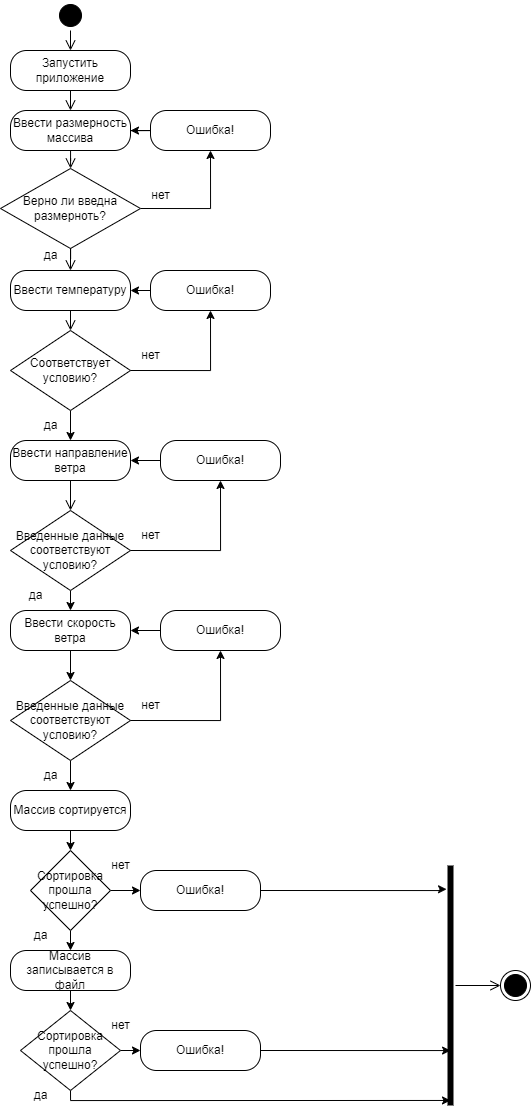

The diagram above was exported from draw.io. Its source (the exported page's mxGraphModel, read from the mxfile embedded in the PNG):
<mxGraphModel dx="1631" dy="933" grid="1" gridSize="10" guides="1" tooltips="1" connect="1" arrows="1" fold="1" page="1" pageScale="1" pageWidth="827" pageHeight="1169" math="0" shadow="0">
  <root>
    <mxCell id="0" />
    <mxCell id="1" parent="0" />
    <mxCell id="rmMfcQ_pJDE-iQIe74ri-1" value="" style="ellipse;html=1;shape=startState;fillColor=#000000;strokeColor=#000000;" vertex="1" parent="1">
      <mxGeometry x="145" y="20" width="30" height="30" as="geometry" />
    </mxCell>
    <mxCell id="rmMfcQ_pJDE-iQIe74ri-2" value="" style="edgeStyle=orthogonalEdgeStyle;html=1;verticalAlign=bottom;endArrow=open;endSize=8;strokeColor=#000000;rounded=0;entryX=0.5;entryY=0;entryDx=0;entryDy=0;" edge="1" source="rmMfcQ_pJDE-iQIe74ri-1" parent="1" target="rmMfcQ_pJDE-iQIe74ri-3">
      <mxGeometry relative="1" as="geometry">
        <mxPoint x="160" y="20" as="targetPoint" />
      </mxGeometry>
    </mxCell>
    <mxCell id="rmMfcQ_pJDE-iQIe74ri-3" value="Запустить приложение" style="rounded=1;whiteSpace=wrap;html=1;arcSize=40;fontColor=#000000;fillColor=#ffffff;strokeColor=#000000;" vertex="1" parent="1">
      <mxGeometry x="100" y="70" width="120" height="40" as="geometry" />
    </mxCell>
    <mxCell id="rmMfcQ_pJDE-iQIe74ri-4" value="" style="edgeStyle=orthogonalEdgeStyle;html=1;verticalAlign=bottom;endArrow=open;endSize=8;strokeColor=#000000;rounded=0;entryX=0.5;entryY=0;entryDx=0;entryDy=0;" edge="1" source="rmMfcQ_pJDE-iQIe74ri-3" parent="1" target="rmMfcQ_pJDE-iQIe74ri-5">
      <mxGeometry relative="1" as="geometry">
        <mxPoint x="160" y="120" as="targetPoint" />
      </mxGeometry>
    </mxCell>
    <mxCell id="rmMfcQ_pJDE-iQIe74ri-5" value="Ввести размерность массива" style="rounded=1;whiteSpace=wrap;html=1;arcSize=40;fontColor=#000000;fillColor=#ffffff;strokeColor=#000000;" vertex="1" parent="1">
      <mxGeometry x="100" y="130" width="120" height="40" as="geometry" />
    </mxCell>
    <mxCell id="rmMfcQ_pJDE-iQIe74ri-6" value="" style="edgeStyle=orthogonalEdgeStyle;html=1;verticalAlign=bottom;endArrow=open;endSize=8;strokeColor=#000000;rounded=0;" edge="1" source="rmMfcQ_pJDE-iQIe74ri-13" parent="1">
      <mxGeometry relative="1" as="geometry">
        <mxPoint x="160" y="230" as="targetPoint" />
      </mxGeometry>
    </mxCell>
    <mxCell id="rmMfcQ_pJDE-iQIe74ri-9" style="edgeStyle=orthogonalEdgeStyle;rounded=0;orthogonalLoop=1;jettySize=auto;html=1;exitX=1;exitY=0.5;exitDx=0;exitDy=0;entryX=0.5;entryY=1;entryDx=0;entryDy=0;strokeColor=#000000;" edge="1" parent="1" source="rmMfcQ_pJDE-iQIe74ri-13" target="rmMfcQ_pJDE-iQIe74ri-10">
      <mxGeometry relative="1" as="geometry">
        <mxPoint x="300" y="190" as="targetPoint" />
        <mxPoint x="220" y="260" as="sourcePoint" />
      </mxGeometry>
    </mxCell>
    <mxCell id="rmMfcQ_pJDE-iQIe74ri-8" value="" style="edgeStyle=orthogonalEdgeStyle;html=1;verticalAlign=bottom;endArrow=open;endSize=8;strokeColor=#000000;rounded=0;exitX=0.5;exitY=1;exitDx=0;exitDy=0;entryX=0.5;entryY=0;entryDx=0;entryDy=0;" edge="1" source="rmMfcQ_pJDE-iQIe74ri-14" parent="1" target="rmMfcQ_pJDE-iQIe74ri-16">
      <mxGeometry relative="1" as="geometry">
        <mxPoint x="160" y="340" as="targetPoint" />
        <mxPoint x="160" y="280" as="sourcePoint" />
      </mxGeometry>
    </mxCell>
    <mxCell id="rmMfcQ_pJDE-iQIe74ri-12" style="edgeStyle=orthogonalEdgeStyle;rounded=0;orthogonalLoop=1;jettySize=auto;html=1;exitX=0;exitY=0.5;exitDx=0;exitDy=0;strokeColor=#000000;" edge="1" parent="1" source="rmMfcQ_pJDE-iQIe74ri-10" target="rmMfcQ_pJDE-iQIe74ri-5">
      <mxGeometry relative="1" as="geometry" />
    </mxCell>
    <mxCell id="rmMfcQ_pJDE-iQIe74ri-10" value="Ошибка!" style="rounded=1;whiteSpace=wrap;html=1;arcSize=40;fontColor=#000000;fillColor=#ffffff;strokeColor=#000000;" vertex="1" parent="1">
      <mxGeometry x="240" y="130" width="120" height="40" as="geometry" />
    </mxCell>
    <mxCell id="rmMfcQ_pJDE-iQIe74ri-22" style="edgeStyle=orthogonalEdgeStyle;rounded=0;orthogonalLoop=1;jettySize=auto;html=1;exitX=0.5;exitY=1;exitDx=0;exitDy=0;entryX=0.5;entryY=0;entryDx=0;entryDy=0;strokeColor=#000000;" edge="1" parent="1" source="rmMfcQ_pJDE-iQIe74ri-16" target="rmMfcQ_pJDE-iQIe74ri-20">
      <mxGeometry relative="1" as="geometry" />
    </mxCell>
    <mxCell id="rmMfcQ_pJDE-iQIe74ri-16" value="Соответствует условию?" style="rhombus;whiteSpace=wrap;html=1;strokeColor=#000000;" vertex="1" parent="1">
      <mxGeometry x="100" y="350" width="120" height="80" as="geometry" />
    </mxCell>
    <mxCell id="rmMfcQ_pJDE-iQIe74ri-17" style="edgeStyle=orthogonalEdgeStyle;rounded=0;orthogonalLoop=1;jettySize=auto;html=1;exitX=1;exitY=0.5;exitDx=0;exitDy=0;entryX=0.5;entryY=1;entryDx=0;entryDy=0;strokeColor=#000000;" edge="1" parent="1" target="rmMfcQ_pJDE-iQIe74ri-19" source="rmMfcQ_pJDE-iQIe74ri-16">
      <mxGeometry relative="1" as="geometry">
        <mxPoint x="300" y="400" as="targetPoint" />
        <mxPoint x="230" y="480" as="sourcePoint" />
      </mxGeometry>
    </mxCell>
    <mxCell id="rmMfcQ_pJDE-iQIe74ri-63" style="edgeStyle=orthogonalEdgeStyle;rounded=0;orthogonalLoop=1;jettySize=auto;html=1;exitX=0;exitY=0.5;exitDx=0;exitDy=0;entryX=1;entryY=0.5;entryDx=0;entryDy=0;strokeColor=#000000;" edge="1" parent="1" source="rmMfcQ_pJDE-iQIe74ri-19" target="rmMfcQ_pJDE-iQIe74ri-14">
      <mxGeometry relative="1" as="geometry" />
    </mxCell>
    <mxCell id="rmMfcQ_pJDE-iQIe74ri-19" value="Ошибка!" style="rounded=1;whiteSpace=wrap;html=1;arcSize=40;fontColor=#000000;fillColor=#ffffff;strokeColor=#000000;" vertex="1" parent="1">
      <mxGeometry x="240" y="290" width="120" height="40" as="geometry" />
    </mxCell>
    <mxCell id="rmMfcQ_pJDE-iQIe74ri-20" value="Ввести направление ветра" style="rounded=1;whiteSpace=wrap;html=1;arcSize=40;fontColor=#000000;fillColor=#ffffff;strokeColor=#000000;" vertex="1" parent="1">
      <mxGeometry x="100" y="460" width="120" height="40" as="geometry" />
    </mxCell>
    <mxCell id="rmMfcQ_pJDE-iQIe74ri-21" value="" style="edgeStyle=orthogonalEdgeStyle;html=1;verticalAlign=bottom;endArrow=open;endSize=8;strokeColor=#000000;rounded=0;entryX=0.5;entryY=0;entryDx=0;entryDy=0;" edge="1" source="rmMfcQ_pJDE-iQIe74ri-20" parent="1" target="rmMfcQ_pJDE-iQIe74ri-23">
      <mxGeometry relative="1" as="geometry">
        <mxPoint x="160" y="620" as="targetPoint" />
      </mxGeometry>
    </mxCell>
    <mxCell id="rmMfcQ_pJDE-iQIe74ri-35" style="edgeStyle=orthogonalEdgeStyle;rounded=0;orthogonalLoop=1;jettySize=auto;html=1;exitX=0.5;exitY=1;exitDx=0;exitDy=0;entryX=0.5;entryY=0;entryDx=0;entryDy=0;strokeColor=#000000;" edge="1" parent="1" source="rmMfcQ_pJDE-iQIe74ri-23" target="rmMfcQ_pJDE-iQIe74ri-27">
      <mxGeometry relative="1" as="geometry" />
    </mxCell>
    <mxCell id="rmMfcQ_pJDE-iQIe74ri-23" value="Введенные данные соответствуют условию?" style="rhombus;whiteSpace=wrap;html=1;strokeColor=#000000;" vertex="1" parent="1">
      <mxGeometry x="100" y="530" width="120" height="80" as="geometry" />
    </mxCell>
    <mxCell id="rmMfcQ_pJDE-iQIe74ri-24" style="edgeStyle=orthogonalEdgeStyle;rounded=0;orthogonalLoop=1;jettySize=auto;html=1;exitX=1;exitY=0.5;exitDx=0;exitDy=0;entryX=0.5;entryY=1;entryDx=0;entryDy=0;strokeColor=#000000;" edge="1" parent="1" target="rmMfcQ_pJDE-iQIe74ri-26" source="rmMfcQ_pJDE-iQIe74ri-23">
      <mxGeometry relative="1" as="geometry">
        <mxPoint x="300" y="600" as="targetPoint" />
        <mxPoint x="220" y="680" as="sourcePoint" />
      </mxGeometry>
    </mxCell>
    <mxCell id="rmMfcQ_pJDE-iQIe74ri-65" style="edgeStyle=orthogonalEdgeStyle;rounded=0;orthogonalLoop=1;jettySize=auto;html=1;exitX=0;exitY=0.5;exitDx=0;exitDy=0;entryX=1;entryY=0.5;entryDx=0;entryDy=0;strokeColor=#000000;" edge="1" parent="1" source="rmMfcQ_pJDE-iQIe74ri-26" target="rmMfcQ_pJDE-iQIe74ri-20">
      <mxGeometry relative="1" as="geometry" />
    </mxCell>
    <mxCell id="rmMfcQ_pJDE-iQIe74ri-26" value="Ошибка!" style="rounded=1;whiteSpace=wrap;html=1;arcSize=40;fontColor=#000000;fillColor=#ffffff;strokeColor=#000000;" vertex="1" parent="1">
      <mxGeometry x="250" y="460" width="120" height="40" as="geometry" />
    </mxCell>
    <mxCell id="rmMfcQ_pJDE-iQIe74ri-66" style="edgeStyle=orthogonalEdgeStyle;rounded=0;orthogonalLoop=1;jettySize=auto;html=1;exitX=0.5;exitY=1;exitDx=0;exitDy=0;entryX=0.5;entryY=0;entryDx=0;entryDy=0;strokeColor=#000000;" edge="1" parent="1" source="rmMfcQ_pJDE-iQIe74ri-27" target="rmMfcQ_pJDE-iQIe74ri-31">
      <mxGeometry relative="1" as="geometry" />
    </mxCell>
    <mxCell id="rmMfcQ_pJDE-iQIe74ri-27" value="Ввести скорость ветра" style="rounded=1;whiteSpace=wrap;html=1;arcSize=40;fontColor=#000000;fillColor=#ffffff;strokeColor=#000000;" vertex="1" parent="1">
      <mxGeometry x="100" y="630" width="120" height="40" as="geometry" />
    </mxCell>
    <mxCell id="rmMfcQ_pJDE-iQIe74ri-46" style="edgeStyle=orthogonalEdgeStyle;rounded=0;orthogonalLoop=1;jettySize=auto;html=1;exitX=0.5;exitY=1;exitDx=0;exitDy=0;entryX=0.5;entryY=0;entryDx=0;entryDy=0;strokeColor=#000000;" edge="1" parent="1" source="rmMfcQ_pJDE-iQIe74ri-31" target="rmMfcQ_pJDE-iQIe74ri-36">
      <mxGeometry relative="1" as="geometry" />
    </mxCell>
    <mxCell id="rmMfcQ_pJDE-iQIe74ri-31" value="Введенные данные соответствуют условию?" style="rhombus;whiteSpace=wrap;html=1;strokeColor=#000000;" vertex="1" parent="1">
      <mxGeometry x="100" y="700" width="120" height="80" as="geometry" />
    </mxCell>
    <mxCell id="rmMfcQ_pJDE-iQIe74ri-32" style="edgeStyle=orthogonalEdgeStyle;rounded=0;orthogonalLoop=1;jettySize=auto;html=1;exitX=1;exitY=0.5;exitDx=0;exitDy=0;entryX=0.5;entryY=1;entryDx=0;entryDy=0;strokeColor=#000000;" edge="1" parent="1" source="rmMfcQ_pJDE-iQIe74ri-31" target="rmMfcQ_pJDE-iQIe74ri-34">
      <mxGeometry relative="1" as="geometry">
        <mxPoint x="310" y="800" as="targetPoint" />
        <mxPoint x="230" y="880" as="sourcePoint" />
      </mxGeometry>
    </mxCell>
    <mxCell id="rmMfcQ_pJDE-iQIe74ri-33" style="edgeStyle=orthogonalEdgeStyle;rounded=0;orthogonalLoop=1;jettySize=auto;html=1;exitX=0;exitY=0.5;exitDx=0;exitDy=0;entryX=1;entryY=0.5;entryDx=0;entryDy=0;strokeColor=#000000;" edge="1" parent="1" source="rmMfcQ_pJDE-iQIe74ri-34" target="rmMfcQ_pJDE-iQIe74ri-27">
      <mxGeometry relative="1" as="geometry">
        <mxPoint x="230" y="760" as="targetPoint" />
      </mxGeometry>
    </mxCell>
    <mxCell id="rmMfcQ_pJDE-iQIe74ri-34" value="Ошибка!" style="rounded=1;whiteSpace=wrap;html=1;arcSize=40;fontColor=#000000;fillColor=#ffffff;strokeColor=#000000;" vertex="1" parent="1">
      <mxGeometry x="250" y="630" width="120" height="40" as="geometry" />
    </mxCell>
    <mxCell id="rmMfcQ_pJDE-iQIe74ri-67" style="edgeStyle=orthogonalEdgeStyle;rounded=0;orthogonalLoop=1;jettySize=auto;html=1;exitX=0.5;exitY=1;exitDx=0;exitDy=0;entryX=0.5;entryY=0;entryDx=0;entryDy=0;strokeColor=#000000;" edge="1" parent="1" source="rmMfcQ_pJDE-iQIe74ri-36" target="rmMfcQ_pJDE-iQIe74ri-51">
      <mxGeometry relative="1" as="geometry" />
    </mxCell>
    <mxCell id="rmMfcQ_pJDE-iQIe74ri-36" value="Массив сортируется" style="rounded=1;whiteSpace=wrap;html=1;arcSize=40;fontColor=#000000;fillColor=#ffffff;strokeColor=#000000;" vertex="1" parent="1">
      <mxGeometry x="100" y="810" width="120" height="40" as="geometry" />
    </mxCell>
    <mxCell id="rmMfcQ_pJDE-iQIe74ri-38" value="да" style="text;html=1;align=center;verticalAlign=middle;resizable=0;points=[];autosize=1;strokeColor=none;fillColor=none;" vertex="1" parent="1">
      <mxGeometry x="120" y="260" width="40" height="30" as="geometry" />
    </mxCell>
    <mxCell id="rmMfcQ_pJDE-iQIe74ri-39" value="нет" style="text;html=1;align=center;verticalAlign=middle;resizable=0;points=[];autosize=1;strokeColor=none;fillColor=none;" vertex="1" parent="1">
      <mxGeometry x="230" y="200" width="40" height="30" as="geometry" />
    </mxCell>
    <mxCell id="rmMfcQ_pJDE-iQIe74ri-40" value="нет" style="text;html=1;align=center;verticalAlign=middle;resizable=0;points=[];autosize=1;strokeColor=none;fillColor=none;" vertex="1" parent="1">
      <mxGeometry x="220" y="360" width="40" height="30" as="geometry" />
    </mxCell>
    <mxCell id="rmMfcQ_pJDE-iQIe74ri-41" value="нет" style="text;html=1;align=center;verticalAlign=middle;resizable=0;points=[];autosize=1;strokeColor=none;fillColor=none;" vertex="1" parent="1">
      <mxGeometry x="220" y="540" width="40" height="30" as="geometry" />
    </mxCell>
    <mxCell id="rmMfcQ_pJDE-iQIe74ri-42" value="нет" style="text;html=1;align=center;verticalAlign=middle;resizable=0;points=[];autosize=1;strokeColor=none;fillColor=none;" vertex="1" parent="1">
      <mxGeometry x="220" y="710" width="40" height="30" as="geometry" />
    </mxCell>
    <mxCell id="rmMfcQ_pJDE-iQIe74ri-43" value="да" style="text;html=1;align=center;verticalAlign=middle;resizable=0;points=[];autosize=1;strokeColor=none;fillColor=none;" vertex="1" parent="1">
      <mxGeometry x="120" y="430" width="40" height="30" as="geometry" />
    </mxCell>
    <mxCell id="rmMfcQ_pJDE-iQIe74ri-45" value="да" style="text;html=1;align=center;verticalAlign=middle;resizable=0;points=[];autosize=1;strokeColor=none;fillColor=none;" vertex="1" parent="1">
      <mxGeometry x="105" y="600" width="40" height="30" as="geometry" />
    </mxCell>
    <mxCell id="rmMfcQ_pJDE-iQIe74ri-47" value="да" style="text;html=1;align=center;verticalAlign=middle;resizable=0;points=[];autosize=1;strokeColor=none;fillColor=none;" vertex="1" parent="1">
      <mxGeometry x="120" y="780" width="40" height="30" as="geometry" />
    </mxCell>
    <mxCell id="rmMfcQ_pJDE-iQIe74ri-74" style="edgeStyle=orthogonalEdgeStyle;rounded=0;orthogonalLoop=1;jettySize=auto;html=1;exitX=0.5;exitY=1;exitDx=0;exitDy=0;entryX=0.5;entryY=0;entryDx=0;entryDy=0;strokeColor=#000000;" edge="1" parent="1" source="rmMfcQ_pJDE-iQIe74ri-48" target="rmMfcQ_pJDE-iQIe74ri-71">
      <mxGeometry relative="1" as="geometry" />
    </mxCell>
    <mxCell id="rmMfcQ_pJDE-iQIe74ri-48" value="Массив записывается в файл" style="rounded=1;whiteSpace=wrap;html=1;arcSize=40;fontColor=#000000;fillColor=#ffffff;strokeColor=#000000;" vertex="1" parent="1">
      <mxGeometry x="100" y="970" width="120" height="40" as="geometry" />
    </mxCell>
    <mxCell id="rmMfcQ_pJDE-iQIe74ri-54" style="edgeStyle=orthogonalEdgeStyle;rounded=0;orthogonalLoop=1;jettySize=auto;html=1;exitX=1;exitY=0.5;exitDx=0;exitDy=0;entryX=0;entryY=0.5;entryDx=0;entryDy=0;strokeColor=#000000;" edge="1" parent="1" source="rmMfcQ_pJDE-iQIe74ri-51" target="rmMfcQ_pJDE-iQIe74ri-53">
      <mxGeometry relative="1" as="geometry" />
    </mxCell>
    <mxCell id="rmMfcQ_pJDE-iQIe74ri-57" style="edgeStyle=orthogonalEdgeStyle;rounded=0;orthogonalLoop=1;jettySize=auto;html=1;exitX=0.5;exitY=1;exitDx=0;exitDy=0;entryX=0.5;entryY=0;entryDx=0;entryDy=0;strokeColor=#000000;" edge="1" parent="1" source="rmMfcQ_pJDE-iQIe74ri-51" target="rmMfcQ_pJDE-iQIe74ri-48">
      <mxGeometry relative="1" as="geometry" />
    </mxCell>
    <mxCell id="rmMfcQ_pJDE-iQIe74ri-51" value="Сортировка прошла успешно?" style="rhombus;whiteSpace=wrap;html=1;strokeColor=#000000;" vertex="1" parent="1">
      <mxGeometry x="120" y="870" width="80" height="80" as="geometry" />
    </mxCell>
    <mxCell id="rmMfcQ_pJDE-iQIe74ri-78" style="edgeStyle=orthogonalEdgeStyle;rounded=0;orthogonalLoop=1;jettySize=auto;html=1;exitX=1;exitY=0.5;exitDx=0;exitDy=0;entryX=0.901;entryY=0.106;entryDx=0;entryDy=0;entryPerimeter=0;" edge="1" parent="1" source="rmMfcQ_pJDE-iQIe74ri-53" target="rmMfcQ_pJDE-iQIe74ri-80">
      <mxGeometry relative="1" as="geometry">
        <mxPoint x="520" y="909.9411764705883" as="targetPoint" />
        <Array as="points">
          <mxPoint x="530" y="910" />
          <mxPoint x="530" y="909" />
        </Array>
      </mxGeometry>
    </mxCell>
    <mxCell id="rmMfcQ_pJDE-iQIe74ri-53" value="Ошибка!" style="rounded=1;whiteSpace=wrap;html=1;arcSize=40;fontColor=#000000;fillColor=#ffffff;strokeColor=#000000;" vertex="1" parent="1">
      <mxGeometry x="230" y="890" width="120" height="40" as="geometry" />
    </mxCell>
    <mxCell id="rmMfcQ_pJDE-iQIe74ri-56" value="нет" style="text;html=1;align=center;verticalAlign=middle;resizable=0;points=[];autosize=1;strokeColor=none;fillColor=none;" vertex="1" parent="1">
      <mxGeometry x="190" y="870" width="40" height="30" as="geometry" />
    </mxCell>
    <mxCell id="rmMfcQ_pJDE-iQIe74ri-60" value="" style="edgeStyle=orthogonalEdgeStyle;html=1;verticalAlign=bottom;endArrow=open;endSize=8;strokeColor=#000000;rounded=0;" edge="1" parent="1" source="rmMfcQ_pJDE-iQIe74ri-5" target="rmMfcQ_pJDE-iQIe74ri-13">
      <mxGeometry relative="1" as="geometry">
        <mxPoint x="160" y="230" as="targetPoint" />
        <mxPoint x="160" y="170" as="sourcePoint" />
      </mxGeometry>
    </mxCell>
    <mxCell id="rmMfcQ_pJDE-iQIe74ri-13" value="Верно ли введна размерноть?" style="rhombus;whiteSpace=wrap;html=1;strokeColor=#000000;" vertex="1" parent="1">
      <mxGeometry x="90" y="188" width="140" height="80" as="geometry" />
    </mxCell>
    <mxCell id="rmMfcQ_pJDE-iQIe74ri-61" value="" style="edgeStyle=orthogonalEdgeStyle;html=1;verticalAlign=bottom;endArrow=open;endSize=8;strokeColor=#000000;rounded=0;exitX=0.5;exitY=1;exitDx=0;exitDy=0;" edge="1" parent="1" source="rmMfcQ_pJDE-iQIe74ri-13" target="rmMfcQ_pJDE-iQIe74ri-14">
      <mxGeometry relative="1" as="geometry">
        <mxPoint x="160" y="340" as="targetPoint" />
        <mxPoint x="160" y="268" as="sourcePoint" />
      </mxGeometry>
    </mxCell>
    <mxCell id="rmMfcQ_pJDE-iQIe74ri-14" value="Ввести температуру" style="rounded=1;whiteSpace=wrap;html=1;arcSize=40;fontColor=#000000;fillColor=#ffffff;strokeColor=#000000;" vertex="1" parent="1">
      <mxGeometry x="100" y="290" width="120" height="40" as="geometry" />
    </mxCell>
    <mxCell id="rmMfcQ_pJDE-iQIe74ri-69" style="edgeStyle=orthogonalEdgeStyle;rounded=0;orthogonalLoop=1;jettySize=auto;html=1;exitX=1;exitY=0.5;exitDx=0;exitDy=0;entryX=0;entryY=0.5;entryDx=0;entryDy=0;strokeColor=#000000;" edge="1" parent="1" source="rmMfcQ_pJDE-iQIe74ri-71" target="rmMfcQ_pJDE-iQIe74ri-72">
      <mxGeometry relative="1" as="geometry" />
    </mxCell>
    <mxCell id="rmMfcQ_pJDE-iQIe74ri-82" style="edgeStyle=orthogonalEdgeStyle;rounded=0;orthogonalLoop=1;jettySize=auto;html=1;exitX=0.5;exitY=1;exitDx=0;exitDy=0;entryX=0.021;entryY=0.5;entryDx=0;entryDy=0;entryPerimeter=0;" edge="1" parent="1" source="rmMfcQ_pJDE-iQIe74ri-71" target="rmMfcQ_pJDE-iQIe74ri-80">
      <mxGeometry relative="1" as="geometry">
        <mxPoint x="530" y="1120" as="targetPoint" />
        <Array as="points">
          <mxPoint x="160" y="1120" />
        </Array>
      </mxGeometry>
    </mxCell>
    <mxCell id="rmMfcQ_pJDE-iQIe74ri-71" value="Сортировка прошла успешно?" style="rhombus;whiteSpace=wrap;html=1;strokeColor=#000000;" vertex="1" parent="1">
      <mxGeometry x="110" y="1030" width="100" height="80" as="geometry" />
    </mxCell>
    <mxCell id="rmMfcQ_pJDE-iQIe74ri-77" style="edgeStyle=orthogonalEdgeStyle;rounded=0;orthogonalLoop=1;jettySize=auto;html=1;exitX=1;exitY=0.5;exitDx=0;exitDy=0;" edge="1" parent="1" source="rmMfcQ_pJDE-iQIe74ri-72">
      <mxGeometry relative="1" as="geometry">
        <mxPoint x="540" y="1070" as="targetPoint" />
        <Array as="points">
          <mxPoint x="540" y="1070" />
        </Array>
      </mxGeometry>
    </mxCell>
    <mxCell id="rmMfcQ_pJDE-iQIe74ri-72" value="Ошибка!" style="rounded=1;whiteSpace=wrap;html=1;arcSize=40;fontColor=#000000;fillColor=#ffffff;strokeColor=#000000;" vertex="1" parent="1">
      <mxGeometry x="230" y="1050" width="120" height="40" as="geometry" />
    </mxCell>
    <mxCell id="rmMfcQ_pJDE-iQIe74ri-73" value="нет" style="text;html=1;align=center;verticalAlign=middle;resizable=0;points=[];autosize=1;strokeColor=none;fillColor=none;" vertex="1" parent="1">
      <mxGeometry x="190" y="1030" width="40" height="30" as="geometry" />
    </mxCell>
    <mxCell id="rmMfcQ_pJDE-iQIe74ri-75" value="да" style="text;html=1;align=center;verticalAlign=middle;resizable=0;points=[];autosize=1;strokeColor=none;fillColor=none;" vertex="1" parent="1">
      <mxGeometry x="110" y="940" width="40" height="30" as="geometry" />
    </mxCell>
    <mxCell id="rmMfcQ_pJDE-iQIe74ri-76" value="да" style="text;html=1;align=center;verticalAlign=middle;resizable=0;points=[];autosize=1;strokeColor=none;fillColor=none;" vertex="1" parent="1">
      <mxGeometry x="110" y="1100" width="40" height="30" as="geometry" />
    </mxCell>
    <mxCell id="rmMfcQ_pJDE-iQIe74ri-80" value="" style="shape=line;html=1;strokeWidth=6;strokeColor=#000000;rotation=-90;" vertex="1" parent="1">
      <mxGeometry x="420" y="1000" width="240" height="10" as="geometry" />
    </mxCell>
    <mxCell id="rmMfcQ_pJDE-iQIe74ri-81" value="" style="edgeStyle=orthogonalEdgeStyle;html=1;verticalAlign=bottom;endArrow=open;endSize=8;strokeColor=#000000;rounded=0;entryX=0;entryY=0.5;entryDx=0;entryDy=0;" edge="1" source="rmMfcQ_pJDE-iQIe74ri-80" parent="1" target="rmMfcQ_pJDE-iQIe74ri-83">
      <mxGeometry relative="1" as="geometry">
        <mxPoint x="660" y="995" as="targetPoint" />
      </mxGeometry>
    </mxCell>
    <mxCell id="rmMfcQ_pJDE-iQIe74ri-83" value="" style="ellipse;html=1;shape=endState;fillColor=#000000;strokeColor=#000000;" vertex="1" parent="1">
      <mxGeometry x="590" y="990" width="30" height="30" as="geometry" />
    </mxCell>
  </root>
</mxGraphModel>